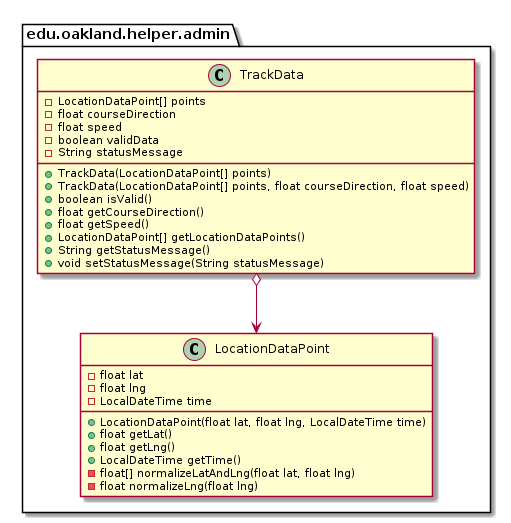

The diagram above was rendered by PlantUML. Its source (embedded in the PNG):
@startuml TrackData_DirectDependencies


package edu.oakland.helper.admin {
    class TrackData {
        - LocationDataPoint[] points
        - float courseDirection
        - float speed
        - boolean validData
        - String statusMessage
        + TrackData(LocationDataPoint[] points)
        + TrackData(LocationDataPoint[] points, float courseDirection, float speed)
        + boolean isValid()
        + float getCourseDirection()
        + float getSpeed()
        + LocationDataPoint[] getLocationDataPoints()
        + String getStatusMessage()
        + void setStatusMessage(String statusMessage)
    }
}



package edu.oakland.helper.admin {
    class LocationDataPoint {
        - float lat
        - float lng
        - LocalDateTime time
        + LocationDataPoint(float lat, float lng, LocalDateTime time)
        + float getLat()
        + float getLng()
        + LocalDateTime getTime()
        - float[] normalizeLatAndLng(float lat, float lng)
        - float normalizeLng(float lng)
    }
}

TrackData o--> LocationDataPoint





@enduml